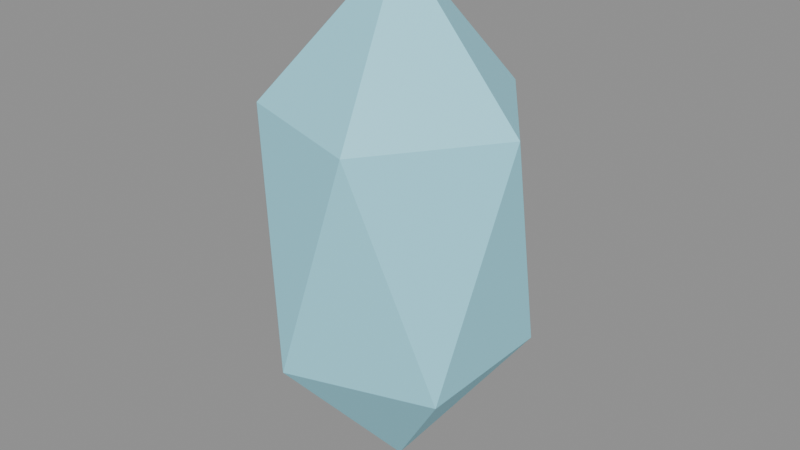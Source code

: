 # Source: starshard.blend  (saved by Blender 5.2.44; exported with 4.5.12 LTS)
import bpy
from mathutils import Matrix  # noqa: F401  (used for matrix-valued properties, if any)

bpy.ops.wm.read_factory_settings(use_empty=True)
scene = bpy.context.scene
scene.name = 'Scene'

# ---- materials (node trees are filled in below, after node groups)
mat_starshardmat = bpy.data.materials.new('StarshardMat')

# ---- material node trees
mat_starshardmat.use_nodes = True; mat_starshardmat.node_tree.nodes.clear()
_N = mat_starshardmat.node_tree.nodes; _L = mat_starshardmat.node_tree.links
n0 = _N.new('ShaderNodeOutputMaterial'); n0.name = 'Material Output'; n0.location = (0, 0)
n1 = _N.new('ShaderNodeBsdfPrincipled'); n1.name = 'Principled BSDF'; n1.location = (0, 0)
n1.inputs[10].default_value = 0.005
n2 = _N.new('ShaderNodeVertexColor'); n2.name = 'Color Attribute'; n2.location = (0, 0)
n2.layer_name = 'Col'
_L.new(n2.outputs[0], n1.inputs[0])
_L.new(n1.outputs[0], n0.inputs[0])
n0.is_active_output = True

# ---- meshes
me_icosphere = bpy.data.meshes.new('Icosphere')
me_icosphere.from_pydata([(0.0, 0.0, -0.18), (0.3039, -0.2208, 0.2512), (-0.1161, -0.3573, 0.2512), (-0.3757, 0.0, 0.2512), (-0.1161, 0.3573, 0.2512), (0.3039, 0.2208, 0.2512), (0.1161, -0.3573, 0.9488), (-0.3039, -0.2208, 0.9488), (-0.3039, 0.2208, 0.9488), (0.1161, 0.3573, 0.9488), (0.3757, 0.0, 0.9488), (0.0, 0.0, 1.38)], [], [(0, 1, 2), (1, 0, 5), (0, 2, 3), (0, 3, 4), (0, 4, 5), (1, 5, 10), (2, 1, 6), (3, 2, 7), (4, 3, 8), (5, 4, 9), (1, 10, 6), (2, 6, 7), (3, 7, 8), (4, 8, 9), (5, 9, 10), (6, 10, 11), (7, 6, 11), (8, 7, 11), (9, 8, 11), (10, 9, 11)])
_uv = me_icosphere.uv_layers.new(name='UVMap')
_uv.uv.foreach_set('vector', [0.1818, 0.0, 0.2727, 0.1575, 0.09091, 0.1575, 0.2727, 0.1575, 0.3636, 0.0, 0.4545, 0.1575, 0.9091, 0.0, 1.0, 0.1575, 0.8182, 0.1575, 0.7273, 0.0, 0.8182, 0.1575, 0.6364, 0.1575, 0.5455, 0.0, 0.6364, 0.1575, 0.4545, 0.1575, 0.2727, 0.1575, 0.4545, 0.1575, 0.3636, 0.3149, 0.09091, 0.1575, 0.2727, 0.1575, 0.1818, 0.3149, 0.8182, 0.1575, 1.0, 0.1575, 0.9091, 0.3149, 0.6364, 0.1575, 0.8182, 0.1575, 0.7273, 0.3149, 0.4545, 0.1575, 0.6364, 0.1575, 0.5455, 0.3149, 0.2727, 0.1575, 0.3636, 0.3149, 0.1818, 0.3149, 0.09091, 0.1575, 0.1818, 0.3149, 0.0, 0.3149, 0.8182, 0.1575, 0.9091, 0.3149, 0.7273, 0.3149, 0.6364, 0.1575, 0.7273, 0.3149, 0.5455, 0.3149, 0.4545, 0.1575, 0.5455, 0.3149, 0.3636, 0.3149, 0.1818, 0.3149, 0.3636, 0.3149, 0.2727, 0.4724, 0.0, 0.3149, 0.1818, 0.3149, 0.09091, 0.4724, 0.7273, 0.3149, 0.9091, 0.3149, 0.8182, 0.4724, 0.5455, 0.3149, 0.7273, 0.3149, 0.6364, 0.4724, 0.3636, 0.3149, 0.5455, 0.3149, 0.4545, 0.4724])
_ca = me_icosphere.color_attributes.new('Col', 'BYTE_COLOR', 'CORNER')
_ca.data.foreach_set('color', [0.3515, 0.8469, 1.0, 1.0, 0.3515, 0.8469, 1.0, 1.0, 0.3515, 0.8469, 1.0, 1.0, 0.3515, 0.8469, 1.0, 1.0, 0.3515, 0.8469, 1.0, 1.0, 0.3515, 0.8469, 1.0, 1.0, 0.3515, 0.8469, 1.0, 1.0, 0.3515, 0.8469, 1.0, 1.0, 0.3515, 0.8469, 1.0, 1.0, 0.3515, 0.8469, 1.0, 1.0, 0.3515, 0.8469, 1.0, 1.0, 0.3515, 0.8469, 1.0, 1.0, 0.3515, 0.8469, 1.0, 1.0, 0.3515, 0.8469, 1.0, 1.0, 0.3515, 0.8469, 1.0, 1.0, 0.3515, 0.8469, 1.0, 1.0, 0.3515, 0.8469, 1.0, 1.0, 0.3515, 0.8469, 1.0, 1.0, 0.3515, 0.8469, 1.0, 1.0, 0.3515, 0.8469, 1.0, 1.0, 0.3515, 0.8469, 1.0, 1.0, 0.3515, 0.8469, 1.0, 1.0, 0.3515, 0.8469, 1.0, 1.0, 0.3515, 0.8469, 1.0, 1.0, 0.3515, 0.8469, 1.0, 1.0, 0.3515, 0.8469, 1.0, 1.0, 0.3515, 0.8469, 1.0, 1.0, 0.3515, 0.8469, 1.0, 1.0, 0.3515, 0.8469, 1.0, 1.0, 0.3515, 0.8469, 1.0, 1.0, 0.3515, 0.8469, 1.0, 1.0, 0.3515, 0.8469, 1.0, 1.0, 0.3515, 0.8469, 1.0, 1.0, 0.3515, 0.8469, 1.0, 1.0, 0.3515, 0.8469, 1.0, 1.0, 0.3515, 0.8469, 1.0, 1.0, 0.3515, 0.8469, 1.0, 1.0, 0.3515, 0.8469, 1.0, 1.0, 0.3515, 0.8469, 1.0, 1.0, 0.3515, 0.8469, 1.0, 1.0, 0.3515, 0.8469, 1.0, 1.0, 0.3515, 0.8469, 1.0, 1.0, 0.3515, 0.8469, 1.0, 1.0, 0.3515, 0.8469, 1.0, 1.0, 0.3515, 0.8469, 1.0, 1.0, 0.3515, 0.8469, 1.0, 1.0, 0.3515, 0.8469, 1.0, 1.0, 0.3515, 0.8469, 1.0, 1.0, 0.3515, 0.8469, 1.0, 1.0, 0.3515, 0.8469, 1.0, 1.0, 0.3515, 0.8469, 1.0, 1.0, 0.3515, 0.8469, 1.0, 1.0, 0.3515, 0.8469, 1.0, 1.0, 0.3515, 0.8469, 1.0, 1.0, 0.3515, 0.8469, 1.0, 1.0, 0.3515, 0.8469, 1.0, 1.0, 0.3515, 0.8469, 1.0, 1.0, 0.3515, 0.8469, 1.0, 1.0, 0.3515, 0.8469, 1.0, 1.0, 0.3515, 0.8469, 1.0, 1.0])
me_icosphere.materials.append(mat_starshardmat)
me_icosphere.update()

# ---- objects
ob_starshard = bpy.data.objects.new('Starshard', me_icosphere)

# ---- transforms, parenting, visibility, modifiers, constraints
ob_starshard.location = (0.0, 0.0, 0.0)

# ---- collection membership
scene.collection.objects.link(ob_starshard)

# ---- scene / render settings (as saved in the file)
scene.frame_start = 1; scene.frame_end = 250; scene.frame_set(1)
scene.render.engine = 'BLENDER_EEVEE_NEXT'
scene.render.bake_bias = 0.0
scene.render.bake_samples = 0
scene.render.compositor_device = 'GPU'
scene.eevee.use_volume_custom_range = False
scene.eevee.fast_gi_thickness_near = 0.1
scene.eevee.fast_gi_thickness_far = 0.0
scene.eevee.ray_tracing_options.screen_trace_thickness = 0.1
bpy.context.view_layer.update()

# ---- added for rendering (the .blend has no active camera and no usable light): camera, sun + grey world if the file has none
cam_auto = bpy.data.cameras.new('AutoCamera')
cam_auto.lens = 50.0
cam_auto.sensor_width = 36.0
cam_auto.clip_end = 1000.0
ob_auto_camera = bpy.data.objects.new('AutoCamera', cam_auto)
scene.collection.objects.link(ob_auto_camera)
ob_auto_camera.location = (1.73307, -2.07969, 1.98646)
ob_auto_camera.rotation_euler = (1.09748, -7.21219e-08, 0.694738)
scene.camera = ob_auto_camera
light_auto_sun = bpy.data.lights.new('AutoSun', 'SUN')
light_auto_sun.energy = 3.0
light_auto_sun.angle = 0.0523599
ob_auto_sun = bpy.data.objects.new('AutoSun', light_auto_sun)
scene.collection.objects.link(ob_auto_sun)
ob_auto_sun.rotation_euler = (0.872665, 0.174533, 0.523599)
if scene.world is None:
    world_auto = bpy.data.worlds.new('AutoWorld')
    world_auto.color = (0.3, 0.3, 0.3)
    scene.world = world_auto
bpy.context.view_layer.update()
